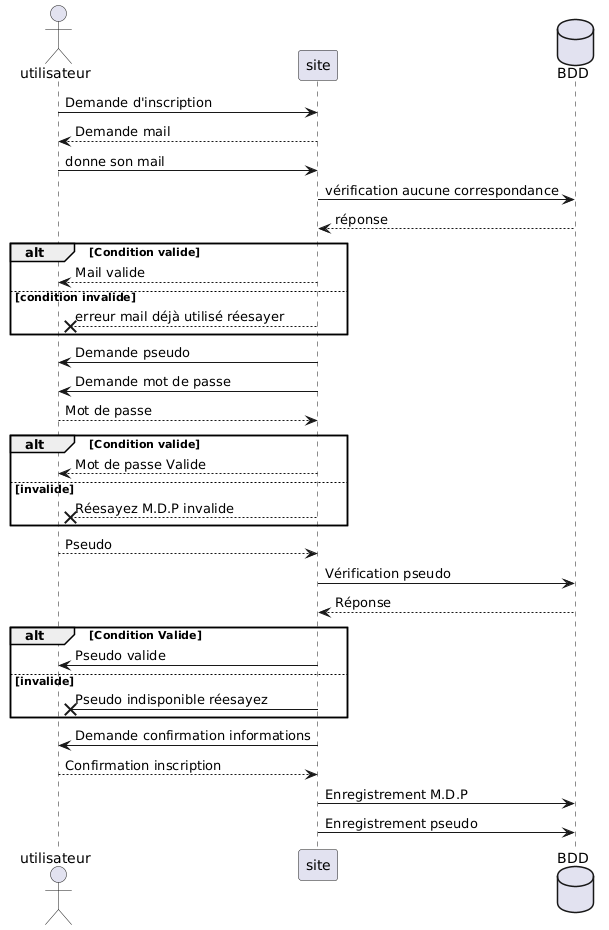

The diagram above was rendered by PlantUML. Its source (embedded in the PNG):
@startuml
actor utilisateur
participant site
database BDD

utilisateur -> site : Demande d'inscription
utilisateur <-- site : Demande mail
utilisateur -> site : donne son mail
site -> BDD : vérification aucune correspondance

site <-- BDD : réponse

alt Condition valide
  utilisateur <-- site : Mail valide
  else condition invalide
  utilisateur x<-- site : erreur mail déjà utilisé réesayer
end

utilisateur <- site : Demande pseudo
utilisateur <- site : Demande mot de passe

utilisateur --> site : Mot de passe

alt Condition valide
  utilisateur <-- site : Mot de passe Valide
  else invalide
  utilisateur x<-- site : Réesayez M.D.P invalide
end

utilisateur --> site : Pseudo
site -> BDD : Vérification pseudo
site <-- BDD : Réponse

alt Condition Valide

  utilisateur <- site : Pseudo valide
  else invalide
  utilisateur x<- site : Pseudo indisponible réesayez
  
end

utilisateur <- site : Demande confirmation informations
utilisateur --> site : Confirmation inscription
site -> BDD : Enregistrement M.D.P
site -> BDD : Enregistrement pseudo
@enduml